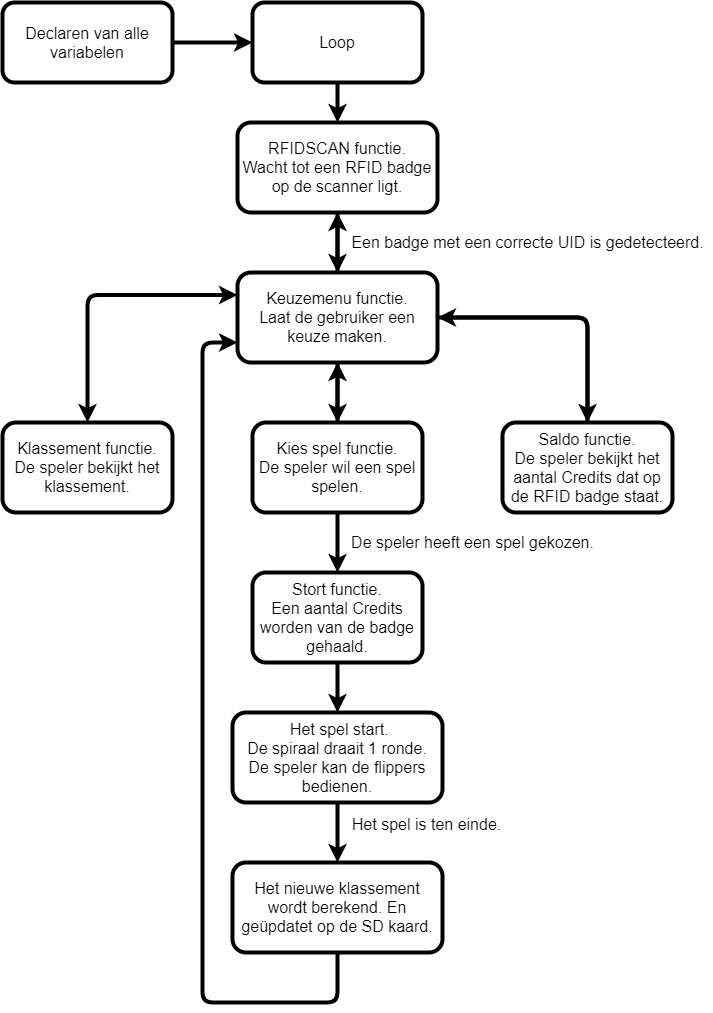

The diagram above was exported from draw.io. Its source (the exported page's mxGraphModel, read from the mxfile embedded in the PNG):
<mxGraphModel dx="1564" dy="1476" grid="1" gridSize="10" guides="1" tooltips="1" connect="1" arrows="1" fold="1" page="1" pageScale="1" pageWidth="1100" pageHeight="850" background="none" math="0" shadow="0">
  <root>
    <mxCell id="0" />
    <mxCell id="1" parent="0" />
    <mxCell id="c0W-o6lRPGSIFy8t5qRF-2" style="edgeStyle=orthogonalEdgeStyle;orthogonalLoop=1;jettySize=auto;html=1;exitX=1;exitY=0.5;exitDx=0;exitDy=0;entryX=0;entryY=0.5;entryDx=0;entryDy=0;strokeWidth=4;" edge="1" parent="1" source="JTDyLH3dmfHbURF0aPd5-2" target="JTDyLH3dmfHbURF0aPd5-3">
      <mxGeometry relative="1" as="geometry" />
    </mxCell>
    <mxCell id="JTDyLH3dmfHbURF0aPd5-2" value="&lt;font style=&quot;font-size: 16px&quot;&gt;Declaren van alle variabelen&lt;/font&gt;" style="whiteSpace=wrap;html=1;strokeWidth=4;fillColor=none;rounded=1;" parent="1" vertex="1">
      <mxGeometry x="170" y="280" width="170" height="80" as="geometry" />
    </mxCell>
    <mxCell id="JTDyLH3dmfHbURF0aPd5-15" style="edgeStyle=orthogonalEdgeStyle;orthogonalLoop=1;jettySize=auto;html=1;exitX=0.5;exitY=1;exitDx=0;exitDy=0;strokeWidth=4;" parent="1" source="JTDyLH3dmfHbURF0aPd5-3" target="JTDyLH3dmfHbURF0aPd5-13" edge="1">
      <mxGeometry relative="1" as="geometry" />
    </mxCell>
    <mxCell id="JTDyLH3dmfHbURF0aPd5-3" value="&lt;span style=&quot;font-size: 16px&quot;&gt;Loop&lt;/span&gt;" style="whiteSpace=wrap;html=1;strokeWidth=4;fillColor=none;rounded=1;" parent="1" vertex="1">
      <mxGeometry x="420" y="280" width="170" height="80" as="geometry" />
    </mxCell>
    <mxCell id="JTDyLH3dmfHbURF0aPd5-17" style="edgeStyle=orthogonalEdgeStyle;orthogonalLoop=1;jettySize=auto;html=1;exitX=0.5;exitY=1;exitDx=0;exitDy=0;entryX=0.5;entryY=0;entryDx=0;entryDy=0;strokeWidth=4;" parent="1" source="JTDyLH3dmfHbURF0aPd5-13" target="JTDyLH3dmfHbURF0aPd5-16" edge="1">
      <mxGeometry relative="1" as="geometry" />
    </mxCell>
    <mxCell id="JTDyLH3dmfHbURF0aPd5-13" value="&lt;span style=&quot;font-size: 16px&quot;&gt;RFIDSCAN functie.&lt;br&gt;Wacht tot een RFID badge op de scanner ligt.&lt;br&gt;&lt;/span&gt;" style="whiteSpace=wrap;html=1;strokeWidth=4;fillColor=none;rounded=1;" parent="1" vertex="1">
      <mxGeometry x="405" y="400" width="200" height="90" as="geometry" />
    </mxCell>
    <mxCell id="JTDyLH3dmfHbURF0aPd5-21" style="edgeStyle=orthogonalEdgeStyle;orthogonalLoop=1;jettySize=auto;html=1;exitX=0.5;exitY=1;exitDx=0;exitDy=0;strokeWidth=4;" parent="1" source="JTDyLH3dmfHbURF0aPd5-16" target="JTDyLH3dmfHbURF0aPd5-19" edge="1">
      <mxGeometry relative="1" as="geometry" />
    </mxCell>
    <mxCell id="JTDyLH3dmfHbURF0aPd5-22" style="edgeStyle=orthogonalEdgeStyle;orthogonalLoop=1;jettySize=auto;html=1;exitX=1;exitY=0.5;exitDx=0;exitDy=0;entryX=0.5;entryY=0;entryDx=0;entryDy=0;strokeWidth=4;" parent="1" source="JTDyLH3dmfHbURF0aPd5-16" target="JTDyLH3dmfHbURF0aPd5-20" edge="1">
      <mxGeometry relative="1" as="geometry" />
    </mxCell>
    <mxCell id="c0W-o6lRPGSIFy8t5qRF-5" style="edgeStyle=orthogonalEdgeStyle;orthogonalLoop=1;jettySize=auto;html=1;strokeWidth=4;" edge="1" parent="1" source="JTDyLH3dmfHbURF0aPd5-16" target="JTDyLH3dmfHbURF0aPd5-13">
      <mxGeometry relative="1" as="geometry" />
    </mxCell>
    <mxCell id="JTDyLH3dmfHbURF0aPd5-16" value="&lt;span style=&quot;font-size: 16px&quot;&gt;Keuzemenu functie.&lt;br&gt;Laat de gebruiker een keuze maken.&lt;br&gt;&lt;/span&gt;" style="whiteSpace=wrap;html=1;strokeWidth=4;fillColor=none;rounded=1;" parent="1" vertex="1">
      <mxGeometry x="405" y="550" width="200" height="90" as="geometry" />
    </mxCell>
    <mxCell id="c0W-o6lRPGSIFy8t5qRF-17" style="edgeStyle=orthogonalEdgeStyle;orthogonalLoop=1;jettySize=auto;html=1;exitX=0.5;exitY=0;exitDx=0;exitDy=0;entryX=0;entryY=0.25;entryDx=0;entryDy=0;strokeWidth=4;startArrow=classic;startFill=1;" edge="1" parent="1" source="JTDyLH3dmfHbURF0aPd5-18" target="JTDyLH3dmfHbURF0aPd5-16">
      <mxGeometry relative="1" as="geometry" />
    </mxCell>
    <mxCell id="JTDyLH3dmfHbURF0aPd5-18" value="&lt;span style=&quot;font-size: 16px&quot;&gt;Klassement functie.&lt;br&gt;De speler bekijkt het klassement.&lt;br&gt;&lt;/span&gt;" style="whiteSpace=wrap;html=1;strokeWidth=4;fillColor=none;rounded=1;" parent="1" vertex="1">
      <mxGeometry x="170" y="700" width="170" height="90" as="geometry" />
    </mxCell>
    <mxCell id="JTDyLH3dmfHbURF0aPd5-25" style="edgeStyle=orthogonalEdgeStyle;orthogonalLoop=1;jettySize=auto;html=1;exitX=0.5;exitY=0;exitDx=0;exitDy=0;entryX=0.5;entryY=1;entryDx=0;entryDy=0;strokeWidth=4;" parent="1" source="JTDyLH3dmfHbURF0aPd5-19" target="JTDyLH3dmfHbURF0aPd5-16" edge="1">
      <mxGeometry relative="1" as="geometry" />
    </mxCell>
    <mxCell id="c0W-o6lRPGSIFy8t5qRF-20" style="edgeStyle=orthogonalEdgeStyle;rounded=0;orthogonalLoop=1;jettySize=auto;html=1;exitX=0.5;exitY=1;exitDx=0;exitDy=0;entryX=0.5;entryY=0;entryDx=0;entryDy=0;fontSize=16;startArrow=none;startFill=0;strokeWidth=4;" edge="1" parent="1" source="JTDyLH3dmfHbURF0aPd5-19" target="c0W-o6lRPGSIFy8t5qRF-4">
      <mxGeometry relative="1" as="geometry" />
    </mxCell>
    <mxCell id="JTDyLH3dmfHbURF0aPd5-19" value="&lt;span style=&quot;font-size: 16px&quot;&gt;Kies spel functie.&lt;br&gt;De speler wil een spel spelen.&lt;br&gt;&lt;/span&gt;" style="whiteSpace=wrap;html=1;strokeWidth=4;fillColor=none;rounded=1;" parent="1" vertex="1">
      <mxGeometry x="420" y="700" width="170" height="90" as="geometry" />
    </mxCell>
    <mxCell id="JTDyLH3dmfHbURF0aPd5-26" style="edgeStyle=orthogonalEdgeStyle;orthogonalLoop=1;jettySize=auto;html=1;exitX=0.5;exitY=0;exitDx=0;exitDy=0;entryX=1;entryY=0.5;entryDx=0;entryDy=0;strokeWidth=4;" parent="1" source="JTDyLH3dmfHbURF0aPd5-20" target="JTDyLH3dmfHbURF0aPd5-16" edge="1">
      <mxGeometry relative="1" as="geometry" />
    </mxCell>
    <mxCell id="JTDyLH3dmfHbURF0aPd5-20" value="&lt;span style=&quot;font-size: 16px&quot;&gt;Saldo functie.&lt;br&gt;De speler bekijkt het aantal Credits dat op de RFID badge staat.&lt;br&gt;&lt;/span&gt;" style="whiteSpace=wrap;html=1;strokeWidth=4;fillColor=none;rounded=1;" parent="1" vertex="1">
      <mxGeometry x="670" y="700" width="170" height="90" as="geometry" />
    </mxCell>
    <mxCell id="c0W-o6lRPGSIFy8t5qRF-9" style="edgeStyle=orthogonalEdgeStyle;orthogonalLoop=1;jettySize=auto;html=1;exitX=0.5;exitY=1;exitDx=0;exitDy=0;entryX=0.5;entryY=0;entryDx=0;entryDy=0;strokeWidth=4;" edge="1" parent="1" source="c0W-o6lRPGSIFy8t5qRF-4" target="c0W-o6lRPGSIFy8t5qRF-7">
      <mxGeometry relative="1" as="geometry" />
    </mxCell>
    <mxCell id="c0W-o6lRPGSIFy8t5qRF-4" value="&lt;span style=&quot;font-size: 16px&quot;&gt;Stort functie.&lt;br&gt;Een aantal Credits worden van de badge gehaald.&lt;/span&gt;" style="whiteSpace=wrap;html=1;strokeWidth=4;fillColor=none;rounded=1;" vertex="1" parent="1">
      <mxGeometry x="420" y="850" width="170" height="90" as="geometry" />
    </mxCell>
    <mxCell id="c0W-o6lRPGSIFy8t5qRF-22" style="edgeStyle=orthogonalEdgeStyle;rounded=0;orthogonalLoop=1;jettySize=auto;html=1;exitX=0.5;exitY=1;exitDx=0;exitDy=0;entryX=0.5;entryY=0;entryDx=0;entryDy=0;fontSize=16;startArrow=none;startFill=0;strokeWidth=4;" edge="1" parent="1" source="c0W-o6lRPGSIFy8t5qRF-7" target="c0W-o6lRPGSIFy8t5qRF-13">
      <mxGeometry relative="1" as="geometry" />
    </mxCell>
    <mxCell id="c0W-o6lRPGSIFy8t5qRF-7" value="&lt;span style=&quot;font-size: 16px&quot;&gt;&amp;nbsp;Het spel start.&lt;br&gt;De spiraal draait 1 ronde.&lt;br&gt;De speler kan de flippers bedienen.&lt;br&gt;&lt;/span&gt;" style="whiteSpace=wrap;html=1;strokeWidth=4;fillColor=none;rounded=1;" vertex="1" parent="1">
      <mxGeometry x="400" y="990" width="210" height="90" as="geometry" />
    </mxCell>
    <mxCell id="c0W-o6lRPGSIFy8t5qRF-8" value="&lt;font style=&quot;font-size: 16px&quot;&gt;De speler heeft een spel gekozen.&lt;/font&gt;" style="text;html=1;align=center;verticalAlign=middle;resizable=0;points=[];autosize=1;strokeWidth=4;rounded=1;" vertex="1" parent="1">
      <mxGeometry x="510" y="810" width="260" height="20" as="geometry" />
    </mxCell>
    <mxCell id="c0W-o6lRPGSIFy8t5qRF-16" style="edgeStyle=orthogonalEdgeStyle;orthogonalLoop=1;jettySize=auto;html=1;exitX=0.5;exitY=1;exitDx=0;exitDy=0;strokeWidth=4;" edge="1" parent="1" source="c0W-o6lRPGSIFy8t5qRF-13" target="JTDyLH3dmfHbURF0aPd5-16">
      <mxGeometry relative="1" as="geometry">
        <mxPoint x="405" y="690" as="targetPoint" />
        <Array as="points">
          <mxPoint x="505" y="1280" />
          <mxPoint x="370" y="1280" />
          <mxPoint x="370" y="620" />
        </Array>
      </mxGeometry>
    </mxCell>
    <mxCell id="c0W-o6lRPGSIFy8t5qRF-13" value="&lt;span style=&quot;font-size: 16px&quot;&gt;Het nieuwe klassement wordt berekend. En geüpdatet&amp;nbsp;op de SD kaard.&lt;/span&gt;" style="whiteSpace=wrap;html=1;strokeWidth=4;fillColor=none;rounded=1;" vertex="1" parent="1">
      <mxGeometry x="400" y="1140" width="210" height="90" as="geometry" />
    </mxCell>
    <mxCell id="c0W-o6lRPGSIFy8t5qRF-14" value="&lt;font style=&quot;font-size: 16px&quot;&gt;Het spel is ten einde.&lt;/font&gt;" style="text;html=1;align=center;verticalAlign=middle;resizable=0;points=[];autosize=1;rounded=1;" vertex="1" parent="1">
      <mxGeometry x="514" y="1092" width="160" height="20" as="geometry" />
    </mxCell>
    <mxCell id="c0W-o6lRPGSIFy8t5qRF-18" value="Een badge met een correcte UID is gedetecteerd." style="text;html=1;align=center;verticalAlign=middle;resizable=0;points=[];autosize=1;fontSize=16;" vertex="1" parent="1">
      <mxGeometry x="510" y="510" width="370" height="20" as="geometry" />
    </mxCell>
  </root>
</mxGraphModel>